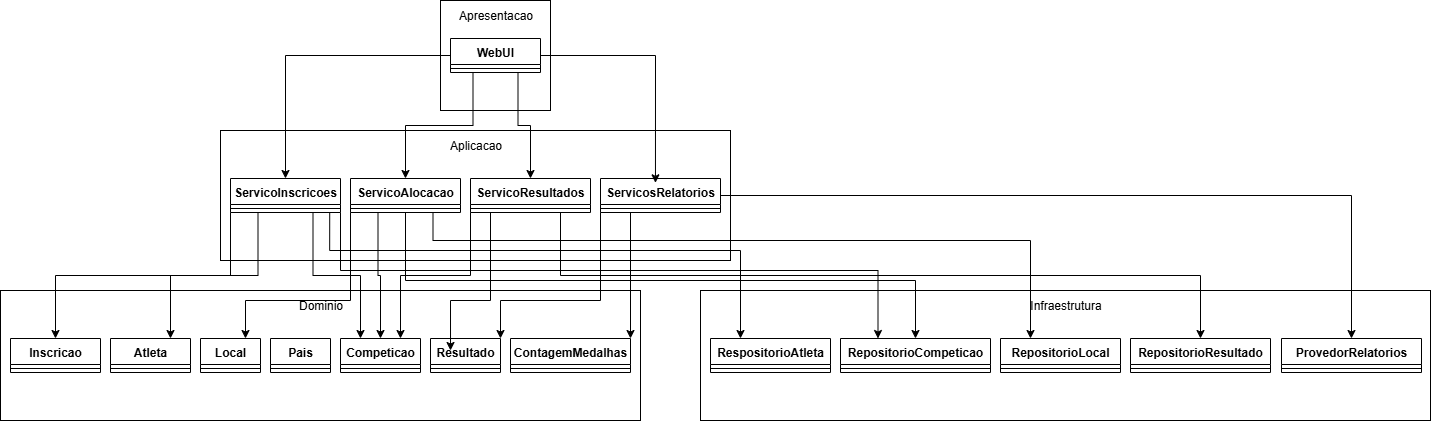

The diagram above was exported from draw.io. Its source (the exported page's mxGraphModel, read from the mxfile embedded in the PNG):
<mxGraphModel dx="2015" dy="741" grid="1" gridSize="10" guides="1" tooltips="1" connect="1" arrows="1" fold="1" page="1" pageScale="1" pageWidth="827" pageHeight="1169" math="0" shadow="0">
  <root>
    <mxCell id="0" />
    <mxCell id="1" parent="0" />
    <mxCell id="x2BgTqmQhDXGzZZhITCt-1" value="" style="whiteSpace=wrap;html=1;aspect=fixed;" vertex="1" parent="1">
      <mxGeometry x="330" y="150" width="110" height="110" as="geometry" />
    </mxCell>
    <mxCell id="x2BgTqmQhDXGzZZhITCt-2" value="Apresentacao" style="text;html=1;align=center;verticalAlign=middle;resizable=0;points=[];autosize=1;strokeColor=none;fillColor=none;" vertex="1" parent="1">
      <mxGeometry x="335" y="150" width="100" height="30" as="geometry" />
    </mxCell>
    <mxCell id="x2BgTqmQhDXGzZZhITCt-3" value="WebUI" style="swimlane;fontStyle=1;align=center;verticalAlign=top;childLayout=stackLayout;horizontal=1;startSize=26;horizontalStack=0;resizeParent=1;resizeParentMax=0;resizeLast=0;collapsible=1;marginBottom=0;whiteSpace=wrap;html=1;" vertex="1" parent="1">
      <mxGeometry x="340" y="188" width="90" height="34" as="geometry" />
    </mxCell>
    <mxCell id="x2BgTqmQhDXGzZZhITCt-5" value="" style="line;strokeWidth=1;fillColor=none;align=left;verticalAlign=middle;spacingTop=-1;spacingLeft=3;spacingRight=3;rotatable=0;labelPosition=right;points=[];portConstraint=eastwest;strokeColor=inherit;" vertex="1" parent="x2BgTqmQhDXGzZZhITCt-3">
      <mxGeometry y="26" width="90" height="8" as="geometry" />
    </mxCell>
    <mxCell id="x2BgTqmQhDXGzZZhITCt-11" value="" style="rounded=0;whiteSpace=wrap;html=1;" vertex="1" parent="1">
      <mxGeometry x="110" y="280" width="510" height="130" as="geometry" />
    </mxCell>
    <mxCell id="x2BgTqmQhDXGzZZhITCt-12" value="ServicoInscricoes" style="swimlane;fontStyle=1;align=center;verticalAlign=top;childLayout=stackLayout;horizontal=1;startSize=26;horizontalStack=0;resizeParent=1;resizeParentMax=0;resizeLast=0;collapsible=1;marginBottom=0;whiteSpace=wrap;html=1;" vertex="1" parent="1">
      <mxGeometry x="120" y="328" width="110" height="34" as="geometry">
        <mxRectangle x="80" y="328" width="130" height="30" as="alternateBounds" />
      </mxGeometry>
    </mxCell>
    <mxCell id="x2BgTqmQhDXGzZZhITCt-13" value="" style="line;strokeWidth=1;fillColor=none;align=left;verticalAlign=middle;spacingTop=-1;spacingLeft=3;spacingRight=3;rotatable=0;labelPosition=right;points=[];portConstraint=eastwest;strokeColor=inherit;" vertex="1" parent="x2BgTqmQhDXGzZZhITCt-12">
      <mxGeometry y="26" width="110" height="8" as="geometry" />
    </mxCell>
    <mxCell id="x2BgTqmQhDXGzZZhITCt-14" value="Aplicacao" style="text;html=1;align=center;verticalAlign=middle;resizable=0;points=[];autosize=1;strokeColor=none;fillColor=none;" vertex="1" parent="1">
      <mxGeometry x="325" y="280" width="80" height="30" as="geometry" />
    </mxCell>
    <mxCell id="x2BgTqmQhDXGzZZhITCt-15" value="ServicoAlocacao" style="swimlane;fontStyle=1;align=center;verticalAlign=top;childLayout=stackLayout;horizontal=1;startSize=26;horizontalStack=0;resizeParent=1;resizeParentMax=0;resizeLast=0;collapsible=1;marginBottom=0;whiteSpace=wrap;html=1;" vertex="1" parent="1">
      <mxGeometry x="240" y="328" width="110" height="34" as="geometry" />
    </mxCell>
    <mxCell id="x2BgTqmQhDXGzZZhITCt-16" value="" style="line;strokeWidth=1;fillColor=none;align=left;verticalAlign=middle;spacingTop=-1;spacingLeft=3;spacingRight=3;rotatable=0;labelPosition=right;points=[];portConstraint=eastwest;strokeColor=inherit;" vertex="1" parent="x2BgTqmQhDXGzZZhITCt-15">
      <mxGeometry y="26" width="110" height="8" as="geometry" />
    </mxCell>
    <mxCell id="x2BgTqmQhDXGzZZhITCt-17" value="ServicoResultados" style="swimlane;fontStyle=1;align=center;verticalAlign=top;childLayout=stackLayout;horizontal=1;startSize=26;horizontalStack=0;resizeParent=1;resizeParentMax=0;resizeLast=0;collapsible=1;marginBottom=0;whiteSpace=wrap;html=1;" vertex="1" parent="1">
      <mxGeometry x="360" y="328" width="120" height="34" as="geometry" />
    </mxCell>
    <mxCell id="x2BgTqmQhDXGzZZhITCt-18" value="" style="line;strokeWidth=1;fillColor=none;align=left;verticalAlign=middle;spacingTop=-1;spacingLeft=3;spacingRight=3;rotatable=0;labelPosition=right;points=[];portConstraint=eastwest;strokeColor=inherit;" vertex="1" parent="x2BgTqmQhDXGzZZhITCt-17">
      <mxGeometry y="26" width="120" height="8" as="geometry" />
    </mxCell>
    <mxCell id="x2BgTqmQhDXGzZZhITCt-20" value="ServicosRelatorios" style="swimlane;fontStyle=1;align=center;verticalAlign=top;childLayout=stackLayout;horizontal=1;startSize=26;horizontalStack=0;resizeParent=1;resizeParentMax=0;resizeLast=0;collapsible=1;marginBottom=0;whiteSpace=wrap;html=1;" vertex="1" parent="1">
      <mxGeometry x="490" y="328" width="120" height="34" as="geometry" />
    </mxCell>
    <mxCell id="x2BgTqmQhDXGzZZhITCt-21" value="" style="line;strokeWidth=1;fillColor=none;align=left;verticalAlign=middle;spacingTop=-1;spacingLeft=3;spacingRight=3;rotatable=0;labelPosition=right;points=[];portConstraint=eastwest;strokeColor=inherit;" vertex="1" parent="x2BgTqmQhDXGzZZhITCt-20">
      <mxGeometry y="26" width="120" height="8" as="geometry" />
    </mxCell>
    <mxCell id="x2BgTqmQhDXGzZZhITCt-24" value="" style="rounded=0;whiteSpace=wrap;html=1;" vertex="1" parent="1">
      <mxGeometry x="-110" y="440" width="640" height="130" as="geometry" />
    </mxCell>
    <mxCell id="x2BgTqmQhDXGzZZhITCt-25" value="Inscricao" style="swimlane;fontStyle=1;align=center;verticalAlign=top;childLayout=stackLayout;horizontal=1;startSize=26;horizontalStack=0;resizeParent=1;resizeParentMax=0;resizeLast=0;collapsible=1;marginBottom=0;whiteSpace=wrap;html=1;" vertex="1" parent="1">
      <mxGeometry x="-100" y="488" width="90" height="34" as="geometry">
        <mxRectangle x="80" y="328" width="130" height="30" as="alternateBounds" />
      </mxGeometry>
    </mxCell>
    <mxCell id="x2BgTqmQhDXGzZZhITCt-26" value="" style="line;strokeWidth=1;fillColor=none;align=left;verticalAlign=middle;spacingTop=-1;spacingLeft=3;spacingRight=3;rotatable=0;labelPosition=right;points=[];portConstraint=eastwest;strokeColor=inherit;" vertex="1" parent="x2BgTqmQhDXGzZZhITCt-25">
      <mxGeometry y="26" width="90" height="8" as="geometry" />
    </mxCell>
    <mxCell id="x2BgTqmQhDXGzZZhITCt-27" value="Dominio" style="text;html=1;align=center;verticalAlign=middle;resizable=0;points=[];autosize=1;strokeColor=none;fillColor=none;" vertex="1" parent="1">
      <mxGeometry x="175" y="440" width="70" height="30" as="geometry" />
    </mxCell>
    <mxCell id="x2BgTqmQhDXGzZZhITCt-28" value="Atleta" style="swimlane;fontStyle=1;align=center;verticalAlign=top;childLayout=stackLayout;horizontal=1;startSize=26;horizontalStack=0;resizeParent=1;resizeParentMax=0;resizeLast=0;collapsible=1;marginBottom=0;whiteSpace=wrap;html=1;" vertex="1" parent="1">
      <mxGeometry y="488" width="80" height="34" as="geometry" />
    </mxCell>
    <mxCell id="x2BgTqmQhDXGzZZhITCt-29" value="" style="line;strokeWidth=1;fillColor=none;align=left;verticalAlign=middle;spacingTop=-1;spacingLeft=3;spacingRight=3;rotatable=0;labelPosition=right;points=[];portConstraint=eastwest;strokeColor=inherit;" vertex="1" parent="x2BgTqmQhDXGzZZhITCt-28">
      <mxGeometry y="26" width="80" height="8" as="geometry" />
    </mxCell>
    <mxCell id="x2BgTqmQhDXGzZZhITCt-30" value="Local" style="swimlane;fontStyle=1;align=center;verticalAlign=top;childLayout=stackLayout;horizontal=1;startSize=26;horizontalStack=0;resizeParent=1;resizeParentMax=0;resizeLast=0;collapsible=1;marginBottom=0;whiteSpace=wrap;html=1;" vertex="1" parent="1">
      <mxGeometry x="90" y="488" width="60" height="34" as="geometry" />
    </mxCell>
    <mxCell id="x2BgTqmQhDXGzZZhITCt-31" value="" style="line;strokeWidth=1;fillColor=none;align=left;verticalAlign=middle;spacingTop=-1;spacingLeft=3;spacingRight=3;rotatable=0;labelPosition=right;points=[];portConstraint=eastwest;strokeColor=inherit;" vertex="1" parent="x2BgTqmQhDXGzZZhITCt-30">
      <mxGeometry y="26" width="60" height="8" as="geometry" />
    </mxCell>
    <mxCell id="x2BgTqmQhDXGzZZhITCt-32" value="Pais" style="swimlane;fontStyle=1;align=center;verticalAlign=top;childLayout=stackLayout;horizontal=1;startSize=26;horizontalStack=0;resizeParent=1;resizeParentMax=0;resizeLast=0;collapsible=1;marginBottom=0;whiteSpace=wrap;html=1;" vertex="1" parent="1">
      <mxGeometry x="160" y="488" width="60" height="34" as="geometry" />
    </mxCell>
    <mxCell id="x2BgTqmQhDXGzZZhITCt-33" value="" style="line;strokeWidth=1;fillColor=none;align=left;verticalAlign=middle;spacingTop=-1;spacingLeft=3;spacingRight=3;rotatable=0;labelPosition=right;points=[];portConstraint=eastwest;strokeColor=inherit;" vertex="1" parent="x2BgTqmQhDXGzZZhITCt-32">
      <mxGeometry y="26" width="60" height="8" as="geometry" />
    </mxCell>
    <mxCell id="x2BgTqmQhDXGzZZhITCt-44" value="Competicao" style="swimlane;fontStyle=1;align=center;verticalAlign=top;childLayout=stackLayout;horizontal=1;startSize=26;horizontalStack=0;resizeParent=1;resizeParentMax=0;resizeLast=0;collapsible=1;marginBottom=0;whiteSpace=wrap;html=1;" vertex="1" parent="1">
      <mxGeometry x="230" y="488" width="80" height="34" as="geometry" />
    </mxCell>
    <mxCell id="x2BgTqmQhDXGzZZhITCt-45" value="" style="line;strokeWidth=1;fillColor=none;align=left;verticalAlign=middle;spacingTop=-1;spacingLeft=3;spacingRight=3;rotatable=0;labelPosition=right;points=[];portConstraint=eastwest;strokeColor=inherit;" vertex="1" parent="x2BgTqmQhDXGzZZhITCt-44">
      <mxGeometry y="26" width="80" height="8" as="geometry" />
    </mxCell>
    <mxCell id="x2BgTqmQhDXGzZZhITCt-46" value="Resultado" style="swimlane;fontStyle=1;align=center;verticalAlign=top;childLayout=stackLayout;horizontal=1;startSize=26;horizontalStack=0;resizeParent=1;resizeParentMax=0;resizeLast=0;collapsible=1;marginBottom=0;whiteSpace=wrap;html=1;" vertex="1" parent="1">
      <mxGeometry x="320" y="488" width="70" height="34" as="geometry" />
    </mxCell>
    <mxCell id="x2BgTqmQhDXGzZZhITCt-47" value="" style="line;strokeWidth=1;fillColor=none;align=left;verticalAlign=middle;spacingTop=-1;spacingLeft=3;spacingRight=3;rotatable=0;labelPosition=right;points=[];portConstraint=eastwest;strokeColor=inherit;" vertex="1" parent="x2BgTqmQhDXGzZZhITCt-46">
      <mxGeometry y="26" width="70" height="8" as="geometry" />
    </mxCell>
    <mxCell id="x2BgTqmQhDXGzZZhITCt-48" value="ContagemMedalhas" style="swimlane;fontStyle=1;align=center;verticalAlign=top;childLayout=stackLayout;horizontal=1;startSize=26;horizontalStack=0;resizeParent=1;resizeParentMax=0;resizeLast=0;collapsible=1;marginBottom=0;whiteSpace=wrap;html=1;" vertex="1" parent="1">
      <mxGeometry x="400" y="488" width="120" height="34" as="geometry" />
    </mxCell>
    <mxCell id="x2BgTqmQhDXGzZZhITCt-49" value="" style="line;strokeWidth=1;fillColor=none;align=left;verticalAlign=middle;spacingTop=-1;spacingLeft=3;spacingRight=3;rotatable=0;labelPosition=right;points=[];portConstraint=eastwest;strokeColor=inherit;" vertex="1" parent="x2BgTqmQhDXGzZZhITCt-48">
      <mxGeometry y="26" width="120" height="8" as="geometry" />
    </mxCell>
    <mxCell id="x2BgTqmQhDXGzZZhITCt-50" value="" style="rounded=0;whiteSpace=wrap;html=1;" vertex="1" parent="1">
      <mxGeometry x="590" y="440" width="730" height="130" as="geometry" />
    </mxCell>
    <mxCell id="x2BgTqmQhDXGzZZhITCt-51" value="RespositorioAtleta" style="swimlane;fontStyle=1;align=center;verticalAlign=top;childLayout=stackLayout;horizontal=1;startSize=26;horizontalStack=0;resizeParent=1;resizeParentMax=0;resizeLast=0;collapsible=1;marginBottom=0;whiteSpace=wrap;html=1;" vertex="1" parent="1">
      <mxGeometry x="600" y="488" width="120" height="34" as="geometry">
        <mxRectangle x="80" y="328" width="130" height="30" as="alternateBounds" />
      </mxGeometry>
    </mxCell>
    <mxCell id="x2BgTqmQhDXGzZZhITCt-52" value="" style="line;strokeWidth=1;fillColor=none;align=left;verticalAlign=middle;spacingTop=-1;spacingLeft=3;spacingRight=3;rotatable=0;labelPosition=right;points=[];portConstraint=eastwest;strokeColor=inherit;" vertex="1" parent="x2BgTqmQhDXGzZZhITCt-51">
      <mxGeometry y="26" width="120" height="8" as="geometry" />
    </mxCell>
    <mxCell id="x2BgTqmQhDXGzZZhITCt-53" value="Infraestrutura" style="text;html=1;align=center;verticalAlign=middle;resizable=0;points=[];autosize=1;strokeColor=none;fillColor=none;" vertex="1" parent="1">
      <mxGeometry x="910" y="440" width="90" height="30" as="geometry" />
    </mxCell>
    <mxCell id="x2BgTqmQhDXGzZZhITCt-54" value="RepositorioCompeticao" style="swimlane;fontStyle=1;align=center;verticalAlign=top;childLayout=stackLayout;horizontal=1;startSize=26;horizontalStack=0;resizeParent=1;resizeParentMax=0;resizeLast=0;collapsible=1;marginBottom=0;whiteSpace=wrap;html=1;" vertex="1" parent="1">
      <mxGeometry x="730" y="488" width="150" height="34" as="geometry" />
    </mxCell>
    <mxCell id="x2BgTqmQhDXGzZZhITCt-55" value="" style="line;strokeWidth=1;fillColor=none;align=left;verticalAlign=middle;spacingTop=-1;spacingLeft=3;spacingRight=3;rotatable=0;labelPosition=right;points=[];portConstraint=eastwest;strokeColor=inherit;" vertex="1" parent="x2BgTqmQhDXGzZZhITCt-54">
      <mxGeometry y="26" width="150" height="8" as="geometry" />
    </mxCell>
    <mxCell id="x2BgTqmQhDXGzZZhITCt-56" value="RepositorioLocal" style="swimlane;fontStyle=1;align=center;verticalAlign=top;childLayout=stackLayout;horizontal=1;startSize=26;horizontalStack=0;resizeParent=1;resizeParentMax=0;resizeLast=0;collapsible=1;marginBottom=0;whiteSpace=wrap;html=1;" vertex="1" parent="1">
      <mxGeometry x="890" y="488" width="120" height="34" as="geometry" />
    </mxCell>
    <mxCell id="x2BgTqmQhDXGzZZhITCt-57" value="" style="line;strokeWidth=1;fillColor=none;align=left;verticalAlign=middle;spacingTop=-1;spacingLeft=3;spacingRight=3;rotatable=0;labelPosition=right;points=[];portConstraint=eastwest;strokeColor=inherit;" vertex="1" parent="x2BgTqmQhDXGzZZhITCt-56">
      <mxGeometry y="26" width="120" height="8" as="geometry" />
    </mxCell>
    <mxCell id="x2BgTqmQhDXGzZZhITCt-58" value="RepositorioResultado" style="swimlane;fontStyle=1;align=center;verticalAlign=top;childLayout=stackLayout;horizontal=1;startSize=26;horizontalStack=0;resizeParent=1;resizeParentMax=0;resizeLast=0;collapsible=1;marginBottom=0;whiteSpace=wrap;html=1;" vertex="1" parent="1">
      <mxGeometry x="1020" y="488" width="140" height="34" as="geometry" />
    </mxCell>
    <mxCell id="x2BgTqmQhDXGzZZhITCt-59" value="" style="line;strokeWidth=1;fillColor=none;align=left;verticalAlign=middle;spacingTop=-1;spacingLeft=3;spacingRight=3;rotatable=0;labelPosition=right;points=[];portConstraint=eastwest;strokeColor=inherit;" vertex="1" parent="x2BgTqmQhDXGzZZhITCt-58">
      <mxGeometry y="26" width="140" height="8" as="geometry" />
    </mxCell>
    <mxCell id="x2BgTqmQhDXGzZZhITCt-60" value="ProvedorRelatorios" style="swimlane;fontStyle=1;align=center;verticalAlign=top;childLayout=stackLayout;horizontal=1;startSize=26;horizontalStack=0;resizeParent=1;resizeParentMax=0;resizeLast=0;collapsible=1;marginBottom=0;whiteSpace=wrap;html=1;" vertex="1" parent="1">
      <mxGeometry x="1171" y="488" width="140" height="34" as="geometry" />
    </mxCell>
    <mxCell id="x2BgTqmQhDXGzZZhITCt-61" value="" style="line;strokeWidth=1;fillColor=none;align=left;verticalAlign=middle;spacingTop=-1;spacingLeft=3;spacingRight=3;rotatable=0;labelPosition=right;points=[];portConstraint=eastwest;strokeColor=inherit;" vertex="1" parent="x2BgTqmQhDXGzZZhITCt-60">
      <mxGeometry y="26" width="140" height="8" as="geometry" />
    </mxCell>
    <mxCell id="x2BgTqmQhDXGzZZhITCt-65" style="edgeStyle=orthogonalEdgeStyle;rounded=0;orthogonalLoop=1;jettySize=auto;html=1;exitX=1;exitY=0.5;exitDx=0;exitDy=0;entryX=0.458;entryY=0.127;entryDx=0;entryDy=0;entryPerimeter=0;" edge="1" parent="1" source="x2BgTqmQhDXGzZZhITCt-3" target="x2BgTqmQhDXGzZZhITCt-20">
      <mxGeometry relative="1" as="geometry" />
    </mxCell>
    <mxCell id="x2BgTqmQhDXGzZZhITCt-63" style="edgeStyle=orthogonalEdgeStyle;rounded=0;orthogonalLoop=1;jettySize=auto;html=1;exitX=0.25;exitY=1;exitDx=0;exitDy=0;" edge="1" parent="1" source="x2BgTqmQhDXGzZZhITCt-3" target="x2BgTqmQhDXGzZZhITCt-15">
      <mxGeometry relative="1" as="geometry" />
    </mxCell>
    <mxCell id="x2BgTqmQhDXGzZZhITCt-62" style="edgeStyle=orthogonalEdgeStyle;rounded=0;orthogonalLoop=1;jettySize=auto;html=1;exitX=0;exitY=0.5;exitDx=0;exitDy=0;entryX=0.5;entryY=0;entryDx=0;entryDy=0;" edge="1" parent="1" source="x2BgTqmQhDXGzZZhITCt-3" target="x2BgTqmQhDXGzZZhITCt-12">
      <mxGeometry relative="1" as="geometry" />
    </mxCell>
    <mxCell id="x2BgTqmQhDXGzZZhITCt-64" style="edgeStyle=orthogonalEdgeStyle;rounded=0;orthogonalLoop=1;jettySize=auto;html=1;exitX=0.75;exitY=1;exitDx=0;exitDy=0;entryX=0.5;entryY=0;entryDx=0;entryDy=0;" edge="1" parent="1" source="x2BgTqmQhDXGzZZhITCt-3" target="x2BgTqmQhDXGzZZhITCt-17">
      <mxGeometry relative="1" as="geometry" />
    </mxCell>
    <mxCell id="x2BgTqmQhDXGzZZhITCt-66" style="edgeStyle=orthogonalEdgeStyle;rounded=0;orthogonalLoop=1;jettySize=auto;html=1;exitX=0;exitY=1;exitDx=0;exitDy=0;entryX=0.5;entryY=0;entryDx=0;entryDy=0;" edge="1" parent="1" source="x2BgTqmQhDXGzZZhITCt-12" target="x2BgTqmQhDXGzZZhITCt-25">
      <mxGeometry relative="1" as="geometry" />
    </mxCell>
    <mxCell id="x2BgTqmQhDXGzZZhITCt-67" style="edgeStyle=orthogonalEdgeStyle;rounded=0;orthogonalLoop=1;jettySize=auto;html=1;exitX=0.25;exitY=1;exitDx=0;exitDy=0;entryX=0.75;entryY=0;entryDx=0;entryDy=0;" edge="1" parent="1" source="x2BgTqmQhDXGzZZhITCt-12" target="x2BgTqmQhDXGzZZhITCt-28">
      <mxGeometry relative="1" as="geometry" />
    </mxCell>
    <mxCell id="x2BgTqmQhDXGzZZhITCt-68" style="edgeStyle=orthogonalEdgeStyle;rounded=0;orthogonalLoop=1;jettySize=auto;html=1;exitX=0.75;exitY=1;exitDx=0;exitDy=0;entryX=0.25;entryY=0;entryDx=0;entryDy=0;" edge="1" parent="1" source="x2BgTqmQhDXGzZZhITCt-12" target="x2BgTqmQhDXGzZZhITCt-44">
      <mxGeometry relative="1" as="geometry" />
    </mxCell>
    <mxCell id="x2BgTqmQhDXGzZZhITCt-69" style="edgeStyle=orthogonalEdgeStyle;rounded=0;orthogonalLoop=1;jettySize=auto;html=1;exitX=0;exitY=1;exitDx=0;exitDy=0;entryX=0.75;entryY=0;entryDx=0;entryDy=0;" edge="1" parent="1" source="x2BgTqmQhDXGzZZhITCt-15" target="x2BgTqmQhDXGzZZhITCt-30">
      <mxGeometry relative="1" as="geometry">
        <Array as="points">
          <mxPoint x="240" y="450" />
          <mxPoint x="135" y="450" />
        </Array>
      </mxGeometry>
    </mxCell>
    <mxCell id="x2BgTqmQhDXGzZZhITCt-72" style="edgeStyle=orthogonalEdgeStyle;rounded=0;orthogonalLoop=1;jettySize=auto;html=1;exitX=0.25;exitY=1;exitDx=0;exitDy=0;entryX=0.5;entryY=0;entryDx=0;entryDy=0;" edge="1" parent="1" source="x2BgTqmQhDXGzZZhITCt-15" target="x2BgTqmQhDXGzZZhITCt-44">
      <mxGeometry relative="1" as="geometry" />
    </mxCell>
    <mxCell id="x2BgTqmQhDXGzZZhITCt-71" style="edgeStyle=orthogonalEdgeStyle;rounded=0;orthogonalLoop=1;jettySize=auto;html=1;exitX=0;exitY=1;exitDx=0;exitDy=0;entryX=0.75;entryY=0;entryDx=0;entryDy=0;" edge="1" parent="1" source="x2BgTqmQhDXGzZZhITCt-17" target="x2BgTqmQhDXGzZZhITCt-44">
      <mxGeometry relative="1" as="geometry" />
    </mxCell>
    <mxCell id="x2BgTqmQhDXGzZZhITCt-73" style="edgeStyle=orthogonalEdgeStyle;rounded=0;orthogonalLoop=1;jettySize=auto;html=1;exitX=0.25;exitY=1;exitDx=0;exitDy=0;entryX=0.286;entryY=0.353;entryDx=0;entryDy=0;entryPerimeter=0;" edge="1" parent="1" source="x2BgTqmQhDXGzZZhITCt-17" target="x2BgTqmQhDXGzZZhITCt-46">
      <mxGeometry relative="1" as="geometry">
        <Array as="points">
          <mxPoint x="380" y="362" />
          <mxPoint x="380" y="450" />
          <mxPoint x="340" y="450" />
        </Array>
      </mxGeometry>
    </mxCell>
    <mxCell id="x2BgTqmQhDXGzZZhITCt-74" style="edgeStyle=orthogonalEdgeStyle;rounded=0;orthogonalLoop=1;jettySize=auto;html=1;exitX=0;exitY=1;exitDx=0;exitDy=0;entryX=1;entryY=0;entryDx=0;entryDy=0;" edge="1" parent="1" source="x2BgTqmQhDXGzZZhITCt-20" target="x2BgTqmQhDXGzZZhITCt-46">
      <mxGeometry relative="1" as="geometry">
        <Array as="points">
          <mxPoint x="490" y="450" />
          <mxPoint x="390" y="450" />
        </Array>
      </mxGeometry>
    </mxCell>
    <mxCell id="x2BgTqmQhDXGzZZhITCt-75" style="edgeStyle=orthogonalEdgeStyle;rounded=0;orthogonalLoop=1;jettySize=auto;html=1;exitX=0.25;exitY=1;exitDx=0;exitDy=0;entryX=1;entryY=0;entryDx=0;entryDy=0;" edge="1" parent="1" source="x2BgTqmQhDXGzZZhITCt-20" target="x2BgTqmQhDXGzZZhITCt-48">
      <mxGeometry relative="1" as="geometry" />
    </mxCell>
    <mxCell id="x2BgTqmQhDXGzZZhITCt-76" style="edgeStyle=orthogonalEdgeStyle;rounded=0;orthogonalLoop=1;jettySize=auto;html=1;exitX=0.902;exitY=0.938;exitDx=0;exitDy=0;entryX=0.25;entryY=0;entryDx=0;entryDy=0;exitPerimeter=0;" edge="1" parent="1" source="x2BgTqmQhDXGzZZhITCt-13" target="x2BgTqmQhDXGzZZhITCt-51">
      <mxGeometry relative="1" as="geometry">
        <Array as="points">
          <mxPoint x="219" y="400" />
          <mxPoint x="630" y="400" />
        </Array>
      </mxGeometry>
    </mxCell>
    <mxCell id="x2BgTqmQhDXGzZZhITCt-77" style="edgeStyle=orthogonalEdgeStyle;rounded=0;orthogonalLoop=1;jettySize=auto;html=1;exitX=1;exitY=1;exitDx=0;exitDy=0;entryX=0.25;entryY=0;entryDx=0;entryDy=0;" edge="1" parent="1" source="x2BgTqmQhDXGzZZhITCt-12" target="x2BgTqmQhDXGzZZhITCt-54">
      <mxGeometry relative="1" as="geometry">
        <Array as="points">
          <mxPoint x="230" y="420" />
          <mxPoint x="768" y="420" />
        </Array>
      </mxGeometry>
    </mxCell>
    <mxCell id="x2BgTqmQhDXGzZZhITCt-78" style="edgeStyle=orthogonalEdgeStyle;rounded=0;orthogonalLoop=1;jettySize=auto;html=1;exitX=0.5;exitY=1;exitDx=0;exitDy=0;entryX=0.5;entryY=0;entryDx=0;entryDy=0;" edge="1" parent="1" source="x2BgTqmQhDXGzZZhITCt-15" target="x2BgTqmQhDXGzZZhITCt-54">
      <mxGeometry relative="1" as="geometry">
        <Array as="points">
          <mxPoint x="295" y="430" />
          <mxPoint x="805" y="430" />
        </Array>
      </mxGeometry>
    </mxCell>
    <mxCell id="x2BgTqmQhDXGzZZhITCt-79" style="edgeStyle=orthogonalEdgeStyle;rounded=0;orthogonalLoop=1;jettySize=auto;html=1;exitX=0.75;exitY=1;exitDx=0;exitDy=0;entryX=0.25;entryY=0;entryDx=0;entryDy=0;" edge="1" parent="1" source="x2BgTqmQhDXGzZZhITCt-15" target="x2BgTqmQhDXGzZZhITCt-56">
      <mxGeometry relative="1" as="geometry">
        <Array as="points">
          <mxPoint x="323" y="390" />
          <mxPoint x="920" y="390" />
        </Array>
      </mxGeometry>
    </mxCell>
    <mxCell id="x2BgTqmQhDXGzZZhITCt-80" style="edgeStyle=orthogonalEdgeStyle;rounded=0;orthogonalLoop=1;jettySize=auto;html=1;exitX=0.75;exitY=1;exitDx=0;exitDy=0;entryX=0.5;entryY=0;entryDx=0;entryDy=0;" edge="1" parent="1" source="x2BgTqmQhDXGzZZhITCt-17" target="x2BgTqmQhDXGzZZhITCt-58">
      <mxGeometry relative="1" as="geometry" />
    </mxCell>
    <mxCell id="x2BgTqmQhDXGzZZhITCt-81" style="edgeStyle=orthogonalEdgeStyle;rounded=0;orthogonalLoop=1;jettySize=auto;html=1;exitX=1;exitY=0.5;exitDx=0;exitDy=0;entryX=0.5;entryY=0;entryDx=0;entryDy=0;" edge="1" parent="1" source="x2BgTqmQhDXGzZZhITCt-20" target="x2BgTqmQhDXGzZZhITCt-60">
      <mxGeometry relative="1" as="geometry" />
    </mxCell>
  </root>
</mxGraphModel>